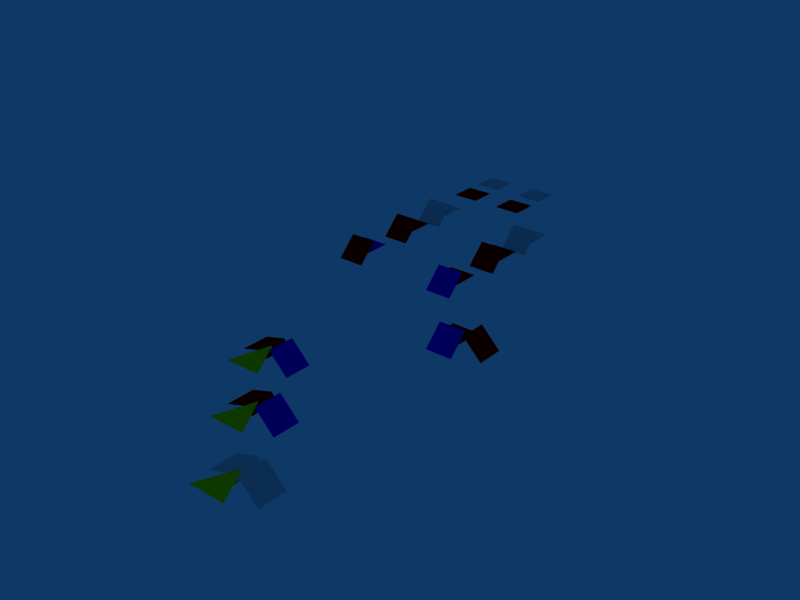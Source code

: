 # Source: meshes_split_materials_copied.test.blend  (saved by Blender 2.49.2; exported with 4.5.12 LTS)
import bpy
from mathutils import Matrix  # noqa: F401  (used for matrix-valued properties, if any)

bpy.ops.wm.read_factory_settings(use_empty=True)
scene = bpy.context.scene
scene.name = 'Scene'

# ---- collections
col_collection_1 = bpy.data.collections.new('Collection 1'); scene.collection.children.link(col_collection_1)

# ---- materials (node trees are filled in below, after node groups)
mat_material__25 = bpy.data.materials.new('Material_.25')
mat_material__25.alpha_threshold = 0.0
mat_material__25.diffuse_color = (0.77, 0.0, 0.0, 1.0)
mat_material__25.roughness = 0.5
mat_material__25.specular_intensity = 0.25
mat_material__25.line_color = (0.0, 0.0, 0.0, 1.0)
mat_material__75 = bpy.data.materials.new('Material_.75')
mat_material__75.alpha_threshold = 0.0
mat_material__75.diffuse_color = (0.0, 0.0, 0.88, 1.0)
mat_material__75.roughness = 0.5
mat_material__75.specular_intensity = 0.75
mat_material__75.line_color = (0.0, 0.0, 0.0, 1.0)
mat_material__9 = bpy.data.materials.new('Material_.9')
mat_material__9.alpha_threshold = 0.0
mat_material__9.diffuse_color = (0.99, 0.99, 0.0, 1.0)
mat_material__9.roughness = 0.5
mat_material__9.specular_intensity = 0.9
mat_material__9.line_color = (0.0, 0.0, 0.0, 1.0)

# ---- material node trees

# ---- world
world_world = bpy.data.worlds.new('World'); scene.world = world_world
world_world.color = (0.05656, 0.2208, 0.4)
world_world.use_sun_shadow = False
world_world.sun_shadow_jitter_overblur = 0.0
world_world.cycles.sampling_method = 'MANUAL'
world_world.cycles.sample_map_resolution = 256

# ---- meshes
me_plane_005 = bpy.data.meshes.new('Plane.005')
me_plane_005.from_pydata([(1.0, 1.0, 0.0), (1.0, -1.0, 0.0), (-1.0, -1.0, 0.0), (-1.0, 1.0, 0.0), (1.0, -0.3929, 0.7071), (1.0, -1.807, -0.7071), (-1.66, -1.807, -0.7071), (2.707, 1.0, -0.7071), (2.707, -1.0, -0.7071), (1.293, -1.0, 0.7071), (1.293, 1.0, 0.7071), (-5.96e-08, -0.4607, 0.0), (1.788e-07, 1.539, 0.0)], [], [(9, 8, 7, 10), (4, 5, 6), (0, 12, 11, 1), (12, 3, 2, 11)])
me_plane_005.polygons.foreach_set('use_smooth', [0, 1, 0, 0])
me_plane_005.polygons.foreach_set('material_index', [1, 2, 0, 0])
_uv = me_plane_005.uv_layers.new(name='UVTex')
_uv.uv.foreach_set('vector', [0.0, 0.0, 1.0, 0.0, 1.0, 1.0, 0.0, 1.0, 0.0, 0.0, 1.0, 0.0, 1.0, 1.0, 0.0, 0.0, 0.5, 1.49e-08, 0.5, 1.0, 0.0, 1.0, 0.5, 1.49e-08, 1.0, 0.0, 1.0, 1.0, 0.5, 1.0])
me_plane_005.materials.append(mat_material__25)
me_plane_005.materials.append(mat_material__75)
me_plane_005.materials.append(mat_material__9)
me_plane_005.use_remesh_preserve_volume = False
me_plane_005.use_remesh_preserve_attributes = False
me_plane_005.use_mirror_vertex_groups = False
me_plane_005.update()
me_plane_002 = bpy.data.meshes.new('Plane.002')
me_plane_002.from_pydata([(1.0, 1.0, 0.0), (1.0, -1.0, 0.0), (-1.0, -1.0, 0.0), (-1.0, 1.0, 0.0), (1.0, -0.3929, 0.7071), (1.0, -1.807, -0.7071), (-1.66, -1.807, -0.7071), (2.707, 1.0, -0.7071), (2.707, -1.0, -0.7071), (1.293, -1.0, 0.7071), (1.293, 1.0, 0.7071), (-5.96e-08, -0.4607, 0.0), (1.788e-07, 1.539, 0.0)], [], [(9, 8, 7, 10), (4, 5, 6), (0, 12, 11, 1), (12, 3, 2, 11)])
me_plane_002.polygons.foreach_set('use_smooth', [0, 1, 0, 0])
me_plane_002.polygons.foreach_set('material_index', [1, 2, 0, 0])
_uv = me_plane_002.uv_layers.new(name='UVTex')
_uv.uv.foreach_set('vector', [0.0, 0.0, 1.0, 0.0, 1.0, 1.0, 0.0, 1.0, 0.0, 0.0, 1.0, 0.0, 1.0, 1.0, 0.0, 0.0, 0.5, 1.49e-08, 0.5, 1.0, 0.0, 1.0, 0.5, 1.49e-08, 1.0, 0.0, 1.0, 1.0, 0.5, 1.0])
me_plane_002.materials.append(None)
me_plane_002.materials.append(None)
me_plane_002.materials.append(mat_material__9)
me_plane_002.use_remesh_preserve_volume = False
me_plane_002.use_remesh_preserve_attributes = False
me_plane_002.use_mirror_vertex_groups = False
me_plane_002.update()
me_plane_019 = bpy.data.meshes.new('Plane.019')
me_plane_019.from_pydata([(1.0, 1.0, 0.0), (1.0, -1.0, 0.0), (-1.0, -1.0, 0.0), (-1.0, 1.0, 0.0), (1.0, -0.3929, 0.7071), (1.0, -1.807, -0.7071), (-1.66, -1.807, -0.7071), (2.707, 1.0, -0.7071), (2.707, -1.0, -0.7071), (1.293, -1.0, 0.7071), (1.293, 1.0, 0.7071), (-5.96e-08, -0.4607, 0.0), (1.788e-07, 1.539, 0.0)], [], [(9, 8, 7, 10), (4, 5, 6), (0, 12, 11, 1), (12, 3, 2, 11)])
me_plane_019.polygons.foreach_set('use_smooth', [0, 1, 0, 0])
me_plane_019.polygons.foreach_set('material_index', [1, 2, 0, 0])
_uv = me_plane_019.uv_layers.new(name='UVTex')
_uv.uv.foreach_set('vector', [0.0, 0.0, 1.0, 0.0, 1.0, 1.0, 0.0, 1.0, 0.0, 0.0, 1.0, 0.0, 1.0, 1.0, 0.0, 0.0, 0.5, 1.49e-08, 0.5, 1.0, 0.0, 1.0, 0.5, 1.49e-08, 1.0, 0.0, 1.0, 1.0, 0.5, 1.0])
me_plane_019.materials.append(mat_material__25)
me_plane_019.materials.append(mat_material__75)
me_plane_019.materials.append(mat_material__9)
me_plane_019.use_remesh_preserve_volume = False
me_plane_019.use_remesh_preserve_attributes = False
me_plane_019.use_mirror_vertex_groups = False
me_plane_019.update()
me_plane_018 = bpy.data.meshes.new('Plane.018')
me_plane_018.from_pydata([(1.0, 1.0, 0.0), (1.0, -1.0, 0.0), (-1.0, -1.0, 0.0), (-1.0, 1.0, 0.0), (1.0, -0.3929, 0.7071), (1.0, -1.807, -0.7071), (-1.0, -1.807, -0.7071), (-1.0, -0.3929, 0.7071), (2.707, 1.0, -0.7071), (2.707, -1.0, -0.7071), (1.293, -1.0, 0.7071), (1.293, 1.0, 0.7071)], [], [(0, 3, 2, 1), (6, 5, 4, 7), (10, 9, 8, 11)])
me_plane_018.polygons.foreach_set('material_index', [0, 1, 0])
_uv = me_plane_018.uv_layers.new(name='UVTex')
_uv.uv.foreach_set('vector', [0.0, 0.0, 1.0, 0.0, 1.0, 1.0, 0.0, 1.0, 0.0, 0.0, 1.0, 0.0, 1.0, 1.0, 0.0, 1.0, 0.0, 0.0, 1.0, 0.0, 1.0, 1.0, 0.0, 1.0])
me_plane_018.materials.append(mat_material__25)
me_plane_018.materials.append(mat_material__75)
me_plane_018.materials.append(mat_material__9)
me_plane_018.use_remesh_preserve_volume = False
me_plane_018.use_remesh_preserve_attributes = False
me_plane_018.use_mirror_vertex_groups = False
me_plane_018.update()
me_plane_017 = bpy.data.meshes.new('Plane.017')
me_plane_017.from_pydata([(1.0, 1.0, 0.0), (1.0, -1.0, 0.0), (-1.0, -1.0, 0.0), (-1.0, 1.0, 0.0), (1.0, -0.3929, 0.7071), (1.0, -1.807, -0.7071), (-1.0, -1.807, -0.7071), (-1.0, -0.3929, 0.7071)], [], [(0, 3, 2, 1), (6, 5, 4, 7)])
me_plane_017.polygons.foreach_set('material_index', [0, 1])
_uv = me_plane_017.uv_layers.new(name='UVTex')
_uv.uv.foreach_set('vector', [0.0, 0.0, 1.0, 0.0, 1.0, 1.0, 0.0, 1.0, 0.0, 0.0, 1.0, 0.0, 1.0, 1.0, 0.0, 1.0])
me_plane_017.materials.append(mat_material__25)
me_plane_017.materials.append(mat_material__75)
me_plane_017.use_remesh_preserve_volume = False
me_plane_017.use_remesh_preserve_attributes = False
me_plane_017.use_mirror_vertex_groups = False
me_plane_017.update()
me_plane_016 = bpy.data.meshes.new('Plane.016')
me_plane_016.from_pydata([(1.0, 1.0, 0.0), (1.0, -1.0, 0.0), (-1.0, -1.0, 0.0), (-1.0, 1.0, 0.0), (1.0, -0.2929, 0.7071), (1.0, -1.707, -0.7071), (-1.0, -1.707, -0.7071), (-1.0, -0.2929, 0.7071)], [], [(0, 3, 2, 1), (6, 5, 4, 7)])
me_plane_016.polygons.foreach_set('material_index', [1, 0])
me_plane_016.materials.append(mat_material__25)
me_plane_016.materials.append(mat_material__75)
me_plane_016.use_remesh_preserve_volume = False
me_plane_016.use_remesh_preserve_attributes = False
me_plane_016.use_mirror_vertex_groups = False
me_plane_016.update()
me_plane_015 = bpy.data.meshes.new('Plane.015')
me_plane_015.from_pydata([(1.0, 1.0, 0.0), (1.0, -1.0, 0.0), (-1.0, -1.0, 0.0), (-1.0, 1.0, 0.0), (1.0, -0.2929, 0.7071), (1.0, -1.707, -0.7071), (-1.0, -1.707, -0.7071), (-1.0, -0.2929, 0.7071)], [], [(0, 3, 2, 1), (6, 5, 4, 7)])
me_plane_015.materials.append(mat_material__25)
me_plane_015.use_remesh_preserve_volume = False
me_plane_015.use_remesh_preserve_attributes = False
me_plane_015.use_mirror_vertex_groups = False
me_plane_015.update()
me_plane_014 = bpy.data.meshes.new('Plane.014')
me_plane_014.from_pydata([(1.0, 1.0, 0.0), (1.0, -1.0, 0.0), (-1.0, -1.0, 0.0), (-1.0, 1.0, 0.0), (1.0, -0.3929, 0.7071), (1.0, -1.807, -0.7071), (-1.0, -1.807, -0.7071), (-1.0, -0.3929, 0.7071)], [], [(0, 3, 2, 1), (6, 5, 4, 7)])
_uv = me_plane_014.uv_layers.new(name='UVTex')
_uv.uv.foreach_set('vector', [0.0, 0.0, 1.0, 0.0, 1.0, 1.0, 0.0, 1.0, 0.0, 0.0, 1.0, 0.0, 1.0, 1.0, 0.0, 1.0])
me_plane_014.materials.append(mat_material__25)
me_plane_014.use_remesh_preserve_volume = False
me_plane_014.use_remesh_preserve_attributes = False
me_plane_014.use_mirror_vertex_groups = False
me_plane_014.update()
me_plane_013 = bpy.data.meshes.new('Plane.013')
me_plane_013.from_pydata([(1.0, 1.0, 0.0), (1.0, -1.0, 0.0), (-1.0, -1.0, 0.0), (-1.0, 1.0, 0.0), (1.0, -0.3929, 0.7071), (1.0, -1.807, -0.7071), (-1.0, -1.807, -0.7071), (-1.0, -0.3929, 0.7071)], [], [(0, 3, 2, 1), (6, 5, 4, 7)])
_uv = me_plane_013.uv_layers.new(name='UVTex')
_uv.uv.foreach_set('vector', [0.0, 0.0, 1.0, 0.0, 1.0, 1.0, 0.0, 1.0, 0.0, 0.0, 1.0, 0.0, 1.0, 1.0, 0.0, 1.0])
me_plane_013.use_remesh_preserve_volume = False
me_plane_013.use_remesh_preserve_attributes = False
me_plane_013.use_mirror_vertex_groups = False
me_plane_013.update()
me_plane_012 = bpy.data.meshes.new('Plane.012')
me_plane_012.from_pydata([(1.0, 1.0, 0.0), (1.0, -1.0, 0.0), (-1.0, -1.0, 0.0), (-1.0, 1.0, 0.0), (1.0, -0.2929, 0.7071), (1.0, -1.707, -0.7071), (-1.0, -1.707, -0.7071), (-1.0, -0.2929, 0.7071)], [], [(0, 3, 2, 1), (6, 5, 4, 7)])
me_plane_012.use_remesh_preserve_volume = False
me_plane_012.use_remesh_preserve_attributes = False
me_plane_012.use_mirror_vertex_groups = False
me_plane_012.update()
me_plane_004 = bpy.data.meshes.new('Plane.004')
me_plane_004.from_pydata([(1.0, 1.0, 0.0), (1.0, -1.0, 0.0), (-1.0, -1.0, 0.0), (-1.0, 1.0, 0.0)], [], [(0, 3, 2, 1)])
me_plane_004.materials.append(mat_material__25)
me_plane_004.use_remesh_preserve_volume = False
me_plane_004.use_remesh_preserve_attributes = False
me_plane_004.use_mirror_vertex_groups = False
me_plane_004.update()
me_plane_003 = bpy.data.meshes.new('Plane.003')
me_plane_003.from_pydata([(1.0, 1.0, 0.0), (1.0, -1.0, 0.0), (-1.0, -1.0, 0.0), (-1.0, 1.0, 0.0)], [], [(0, 3, 2, 1)])
_uv = me_plane_003.uv_layers.new(name='UVTex')
_uv.uv.foreach_set('vector', [0.0, 0.0, 1.0, 0.0, 1.0, 1.0, 0.0, 1.0])
me_plane_003.materials.append(mat_material__25)
me_plane_003.use_remesh_preserve_volume = False
me_plane_003.use_remesh_preserve_attributes = False
me_plane_003.use_mirror_vertex_groups = False
me_plane_003.update()
me_plane_001 = bpy.data.meshes.new('Plane.001')
me_plane_001.from_pydata([(1.0, 1.0, 0.0), (1.0, -1.0, 0.0), (-1.0, -1.0, 0.0), (-1.0, 1.0, 0.0)], [], [(0, 3, 2, 1)])
_uv = me_plane_001.uv_layers.new(name='UVTex')
_uv.uv.foreach_set('vector', [0.0, 0.0, 1.0, 0.0, 1.0, 1.0, 0.0, 1.0])
me_plane_001.use_remesh_preserve_volume = False
me_plane_001.use_remesh_preserve_attributes = False
me_plane_001.use_mirror_vertex_groups = False
me_plane_001.update()
me_plane = bpy.data.meshes.new('Plane')
me_plane.from_pydata([(1.0, 1.0, 0.0), (1.0, -1.0, 0.0), (-1.0, -1.0, 0.0), (-1.0, 1.0, 0.0)], [], [(0, 3, 2, 1)])
me_plane.use_remesh_preserve_volume = False
me_plane.use_remesh_preserve_attributes = False
me_plane.use_mirror_vertex_groups = False
me_plane.update()

# ---- objects
ob_4face_tests = bpy.data.objects.new('4face_tests', None)
ob_4face_3mat_1tf = bpy.data.objects.new('4face_3mat_1tf', me_plane_005)
ob_4face_3mat_3tf_1as = bpy.data.objects.new('4face_3mat_3tf_1as', me_plane_002)
ob_4face_3mat_2tf = bpy.data.objects.new('4face_3mat_2tf', me_plane_019)
ob_3face_tests = bpy.data.objects.new('3face_tests', None)
ob_3face_3mat_2tf_2used = bpy.data.objects.new('3face_3mat_2tf_2used', me_plane_018)
ob_2face_tests = bpy.data.objects.new('2face_tests', None)
ob_2face_2mat_2tf = bpy.data.objects.new('2face_2mat_2tf', me_plane_017)
ob_2face_2mat_0tf = bpy.data.objects.new('2face_2mat_0tf', me_plane_016)
ob_2face_1mat_0tf = bpy.data.objects.new('2face_1mat_0tf', me_plane_015)
ob_2face_1mat_2tf = bpy.data.objects.new('2face_1mat_2tf', me_plane_014)
ob_2face_0mat_2tf = bpy.data.objects.new('2face_0mat_2tf', me_plane_013)
ob_2face_0mat_0tf = bpy.data.objects.new('2face_0mat_0tf', me_plane_012)
ob_1face_tests = bpy.data.objects.new('1face_tests', None)
ob_1face_1mat_0tf = bpy.data.objects.new('1face_1mat_0tf', me_plane_004)
ob_1face_1mat_1tf = bpy.data.objects.new('1face_1mat_1tf', me_plane_003)
ob_1face_0mat_1tf = bpy.data.objects.new('1face_0mat_1tf', me_plane_001)
ob_1face_0mat_0tf = bpy.data.objects.new('1face_0mat_0tf', me_plane)

# ---- transforms, parenting, visibility, modifiers, constraints
ob_4face_tests.location = (-1.0, -28.0, -1.0)
ob_4face_tests.lock_rotations_4d = False
ob_4face_tests.empty_display_type = 'ARROWS'
ob_4face_tests.empty_image_offset = (0.0, 0.0)
ob_4face_tests.lineart.crease_threshold = 0.0
ob_4face_3mat_1tf.parent = ob_4face_tests
ob_4face_3mat_1tf.matrix_parent_inverse = Matrix(((1.0, 0.0, 0.0, 1.0), (0.0, 1.0, 0.0, 28.0), (0.0, 0.0, 1.0, 1.0), (0.0, 0.0, 0.0, 1.0)))
ob_4face_3mat_1tf.location = (4.0, -30.0, -1.0)
ob_4face_3mat_1tf.lock_rotations_4d = False
ob_4face_3mat_1tf.empty_display_type = 'ARROWS'
ob_4face_3mat_1tf.lineart.crease_threshold = 0.0
ob_4face_3mat_3tf_1as.parent = ob_4face_tests
ob_4face_3mat_3tf_1as.matrix_parent_inverse = Matrix(((1.0, 0.0, 0.0, 1.0), (0.0, 1.0, 0.0, 28.0), (0.0, 0.0, 1.0, 1.0), (0.0, 0.0, 0.0, 1.0)))
ob_4face_3mat_3tf_1as.location = (12.0, -40.0, -1.0)
ob_4face_3mat_3tf_1as.lock_rotations_4d = False
ob_4face_3mat_3tf_1as.empty_display_type = 'ARROWS'
ob_4face_3mat_3tf_1as.lineart.crease_threshold = 0.0
ob_4face_3mat_2tf.parent = ob_4face_tests
ob_4face_3mat_2tf.matrix_parent_inverse = Matrix(((1.0, 0.0, 0.0, 1.0), (0.0, 1.0, 0.0, 28.0), (0.0, 0.0, 1.0, 1.0), (0.0, 0.0, 0.0, 1.0)))
ob_4face_3mat_2tf.location = (8.0, -35.0, -1.0)
ob_4face_3mat_2tf.lock_rotations_4d = False
ob_4face_3mat_2tf.empty_display_type = 'ARROWS'
ob_4face_3mat_2tf.lineart.crease_threshold = 0.0
ob_3face_tests.location = (-1.0, -20.0, -1.0)
ob_3face_tests.lock_rotations_4d = False
ob_3face_tests.empty_display_type = 'ARROWS'
ob_3face_tests.empty_image_offset = (0.0, 0.0)
ob_3face_tests.lineart.crease_threshold = 0.0
ob_3face_3mat_2tf_2used.parent = ob_3face_tests
ob_3face_3mat_2tf_2used.matrix_parent_inverse = Matrix(((1.0, 0.0, 0.0, 1.0), (0.0, 1.0, 0.0, 19.0), (0.0, 0.0, 1.0, 1.0), (0.0, 0.0, 0.0, 1.0)))
ob_3face_3mat_2tf_2used.location = (12.0, -20.0, -1.0)
ob_3face_3mat_2tf_2used.lock_rotations_4d = False
ob_3face_3mat_2tf_2used.empty_display_type = 'ARROWS'
ob_3face_3mat_2tf_2used.lineart.crease_threshold = 0.0
ob_2face_tests.location = (0.0, -7.0, 0.0)
ob_2face_tests.lock_rotations_4d = False
ob_2face_tests.empty_display_type = 'ARROWS'
ob_2face_tests.empty_image_offset = (0.0, 0.0)
ob_2face_tests.lineart.crease_threshold = 0.0
ob_2face_2mat_2tf.parent = ob_2face_tests
ob_2face_2mat_2tf.matrix_parent_inverse = Matrix(((1.0, 0.0, 0.0, 0.0), (0.0, 1.0, 0.0, 11.0), (0.0, 0.0, 1.0, 0.0), (0.0, 0.0, 0.0, 1.0)))
ob_2face_2mat_2tf.location = (8.0, -20.0, 0.0)
ob_2face_2mat_2tf.lock_rotations_4d = False
ob_2face_2mat_2tf.empty_display_type = 'ARROWS'
ob_2face_2mat_2tf.lineart.crease_threshold = 0.0
ob_2face_2mat_0tf.parent = ob_2face_tests
ob_2face_2mat_0tf.matrix_parent_inverse = Matrix(((1.0, 0.0, 0.0, 0.0), (0.0, 1.0, 0.0, 11.0), (0.0, 0.0, 1.0, 0.0), (0.0, 0.0, 0.0, 1.0)))
ob_2face_2mat_0tf.location = (0.0, -20.0, 0.0)
ob_2face_2mat_0tf.lock_rotations_4d = False
ob_2face_2mat_0tf.empty_display_type = 'ARROWS'
ob_2face_2mat_0tf.lineart.crease_threshold = 0.0
ob_2face_1mat_0tf.parent = ob_2face_tests
ob_2face_1mat_0tf.matrix_parent_inverse = Matrix(((1.0, 0.0, 0.0, 0.0), (0.0, 1.0, 0.0, 11.0), (0.0, 0.0, 1.0, 0.0), (0.0, 0.0, 0.0, 1.0)))
ob_2face_1mat_0tf.location = (0.0, -15.0, 0.0)
ob_2face_1mat_0tf.lock_rotations_4d = False
ob_2face_1mat_0tf.empty_display_type = 'ARROWS'
ob_2face_1mat_0tf.lineart.crease_threshold = 0.0
ob_2face_1mat_2tf.parent = ob_2face_tests
ob_2face_1mat_2tf.matrix_parent_inverse = Matrix(((1.0, 0.0, 0.0, 0.0), (0.0, 1.0, 0.0, 11.0), (0.0, 0.0, 1.0, 0.0), (0.0, 0.0, 0.0, 1.0)))
ob_2face_1mat_2tf.location = (8.0, -15.0, 0.0)
ob_2face_1mat_2tf.lock_rotations_4d = False
ob_2face_1mat_2tf.empty_display_type = 'ARROWS'
ob_2face_1mat_2tf.lineart.crease_threshold = 0.0
ob_2face_0mat_2tf.parent = ob_2face_tests
ob_2face_0mat_2tf.matrix_parent_inverse = Matrix(((1.0, 0.0, 0.0, 0.0), (0.0, 1.0, 0.0, 11.0), (0.0, 0.0, 1.0, 0.0), (0.0, 0.0, 0.0, 1.0)))
ob_2face_0mat_2tf.location = (8.0, -11.0, 0.0)
ob_2face_0mat_2tf.lock_rotations_4d = False
ob_2face_0mat_2tf.empty_display_type = 'ARROWS'
ob_2face_0mat_2tf.lineart.crease_threshold = 0.0
ob_2face_0mat_0tf.parent = ob_2face_tests
ob_2face_0mat_0tf.matrix_parent_inverse = Matrix(((1.0, 0.0, 0.0, 0.0), (0.0, 1.0, 0.0, 11.0), (0.0, 0.0, 1.0, 0.0), (0.0, 0.0, 0.0, 1.0)))
ob_2face_0mat_0tf.location = (0.0, -11.0, 0.0)
ob_2face_0mat_0tf.lock_rotations_4d = False
ob_2face_0mat_0tf.empty_display_type = 'ARROWS'
ob_2face_0mat_0tf.lineart.crease_threshold = 0.0
ob_1face_tests.location = (0.0, 0.0, 0.0)
ob_1face_tests.lock_rotations_4d = False
ob_1face_tests.empty_display_type = 'ARROWS'
ob_1face_tests.empty_image_offset = (0.0, 0.0)
ob_1face_tests.lineart.crease_threshold = 0.0
ob_1face_1mat_0tf.parent = ob_1face_tests
ob_1face_1mat_0tf.location = (0.0, -2.999, 0.0)
ob_1face_1mat_0tf.lock_rotations_4d = False
ob_1face_1mat_0tf.empty_display_type = 'ARROWS'
ob_1face_1mat_0tf.lineart.crease_threshold = 0.0
ob_1face_1mat_1tf.parent = ob_1face_tests
ob_1face_1mat_1tf.location = (4.0, -3.0, 0.0)
ob_1face_1mat_1tf.lock_rotations_4d = False
ob_1face_1mat_1tf.empty_display_type = 'ARROWS'
ob_1face_1mat_1tf.lineart.crease_threshold = 0.0
ob_1face_0mat_1tf.parent = ob_1face_tests
ob_1face_0mat_1tf.location = (4.0, 0.0, 0.0)
ob_1face_0mat_1tf.lock_rotations_4d = False
ob_1face_0mat_1tf.empty_display_type = 'ARROWS'
ob_1face_0mat_1tf.lineart.crease_threshold = 0.0
ob_1face_0mat_0tf.parent = ob_1face_tests
ob_1face_0mat_0tf.location = (0.0, 0.001004, 0.0)
ob_1face_0mat_0tf.lock_rotations_4d = False
ob_1face_0mat_0tf.empty_display_type = 'ARROWS'
ob_1face_0mat_0tf.lineart.crease_threshold = 0.0

# ---- collection membership
col_collection_1.objects.link(ob_4face_tests)
col_collection_1.objects.link(ob_4face_3mat_1tf)
col_collection_1.objects.link(ob_4face_3mat_3tf_1as)
col_collection_1.objects.link(ob_4face_3mat_2tf)
col_collection_1.objects.link(ob_3face_tests)
col_collection_1.objects.link(ob_3face_3mat_2tf_2used)
col_collection_1.objects.link(ob_2face_tests)
col_collection_1.objects.link(ob_2face_2mat_2tf)
col_collection_1.objects.link(ob_2face_2mat_0tf)
col_collection_1.objects.link(ob_2face_1mat_0tf)
col_collection_1.objects.link(ob_2face_1mat_2tf)
col_collection_1.objects.link(ob_2face_0mat_2tf)
col_collection_1.objects.link(ob_2face_0mat_0tf)
col_collection_1.objects.link(ob_1face_tests)
col_collection_1.objects.link(ob_1face_1mat_0tf)
col_collection_1.objects.link(ob_1face_1mat_1tf)
col_collection_1.objects.link(ob_1face_0mat_1tf)
col_collection_1.objects.link(ob_1face_0mat_0tf)

# ---- scene / render settings (as saved in the file)
scene.frame_start = 1; scene.frame_end = 250; scene.frame_set(1)
scene.render.engine = 'BLENDER_EEVEE_NEXT'
scene.render.image_settings.file_format = 'JPEG'
scene.render.image_settings.color_mode = 'RGB'
scene.render.image_settings.compression = 90
scene.render.resolution_x = 800
scene.render.resolution_y = 600
scene.render.pixel_aspect_x = 100.0
scene.render.pixel_aspect_y = 100.0
scene.render.fps = 25
scene.render.dither_intensity = 0.0
scene.render.use_compositing = False
scene.render.use_sequencer = False
scene.render.bake_margin = 2
scene.render.bake_bias = 0.0
scene.render.use_stamp_time = False
scene.render.use_stamp_date = False
scene.render.use_stamp_frame = False
scene.render.use_stamp_camera = False
scene.render.use_stamp_scene = False
scene.render.use_stamp_filename = False
scene.render.use_stamp_render_time = False
scene.render.stamp_font_size = 0
scene.cycles.use_denoising = False
scene.cycles.samples = 10
scene.cycles.sampling_pattern = 'TABULATED_SOBOL'
scene.cycles.light_sampling_threshold = 0.0
scene.cycles.use_adaptive_sampling = False
scene.cycles.use_light_tree = False
scene.cycles.blur_glossy = 0.0
scene.cycles.volume_bounces = 1
scene.cycles.pixel_filter_type = 'GAUSSIAN'
scene.cycles.sample_clamp_indirect = 0.0
scene.view_settings.view_transform = 'Raw'
bpy.context.view_layer.update()

# ---- added for rendering (the .blend has no active camera): camera
cam_auto = bpy.data.cameras.new('AutoCamera')
cam_auto.lens = 50.0
cam_auto.sensor_width = 36.0
cam_auto.clip_end = 1000.0
ob_auto_camera = bpy.data.objects.new('AutoCamera', cam_auto)
scene.collection.objects.link(ob_auto_camera)
ob_auto_camera.location = (49.1017, -71.1009, 33.2986)
ob_auto_camera.rotation_euler = (1.09748, -7.21219e-08, 0.694738)
scene.camera = ob_auto_camera
bpy.context.view_layer.update()
